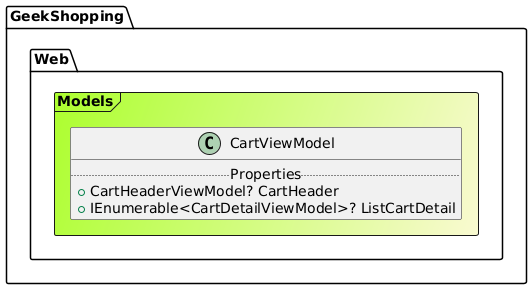

The diagram above was rendered by PlantUML. Its source (embedded in the PNG):
@startuml

Frame GeekShopping.Web.Models #GreenYellow/LightGoldenRodYellow{
class CartViewModel {
.. Properties ..
+ CartHeaderViewModel? CartHeader
+ IEnumerable<CartDetailViewModel>? ListCartDetail
}
}
@enduml